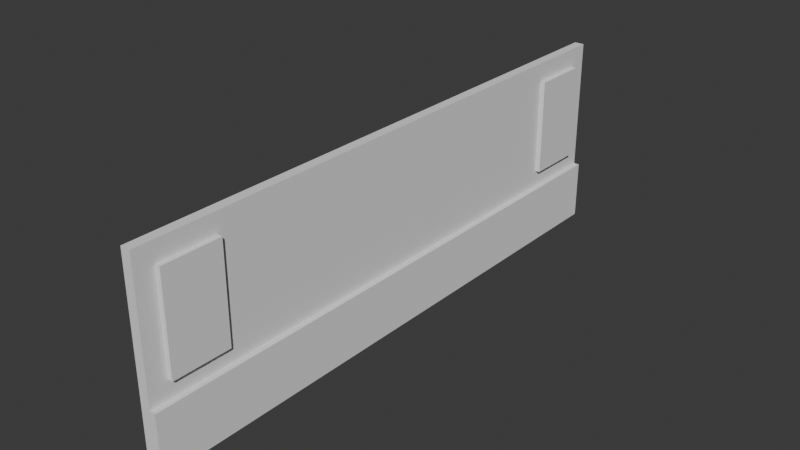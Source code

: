 # Source: FancyWall.blend  (saved by Blender 5.0.118; exported with 4.5.12 LTS)
import bpy
from mathutils import Matrix  # noqa: F401  (used for matrix-valued properties, if any)

bpy.ops.wm.read_factory_settings(use_empty=True)
scene = bpy.context.scene
scene.name = 'Scene'

# ---- collections
col_collection = bpy.data.collections.new('Collection'); scene.collection.children.link(col_collection)

# ---- world
world_world = bpy.data.worlds.new('World'); scene.world = world_world
world_world.use_nodes = True; world_world.node_tree.nodes.clear()
_N = world_world.node_tree.nodes; _L = world_world.node_tree.links
n0 = _N.new('ShaderNodeOutputWorld'); n0.name = 'World Output'; n0.location = (200, 100)
n1 = _N.new('ShaderNodeBackground'); n1.name = 'Background'; n1.location = (-200, 100)
n1.inputs[0].default_value = (0.05088, 0.05088, 0.05088, 1.0)
_L.new(n1.outputs[0], n0.inputs[0])
n0.is_active_output = True
world_world.color = (0.05088, 0.05088, 0.05088)
world_world.sun_shadow_jitter_overblur = 0.0

# ---- meshes
me_cube_005 = bpy.data.meshes.new('Cube.005')
me_cube_005.from_pydata([(-0.25, -15.0, 0.0), (-0.25, -15.0, 10.0), (-0.25, 15.0, 0.0), (-0.25, 15.0, 10.0), (0.25, -15.0, 0.0), (0.25, -15.0, 10.0), (0.25, 15.0, 0.0), (0.25, 15.0, 10.0), (-0.25, 10.01, 0.0), (-0.25, 4.982, 0.0), (-0.25, -4.982, 0.0), (-0.25, -10.01, 0.0), (-0.25, -10.01, 10.0), (-0.25, -4.982, 10.0), (-0.25, 4.982, 10.0), (-0.25, 10.01, 10.0), (0.25, -10.01, 0.0), (0.25, -4.982, 0.0), (0.25, 4.982, 0.0), (0.25, 10.01, 0.0), (0.25, 10.01, 10.0), (0.25, 4.982, 10.0), (0.25, -4.982, 10.0), (0.25, -10.01, 10.0), (-0.25, -15.0, 3.081), (-0.25, 15.0, 3.081), (0.25, 15.0, 3.081), (0.25, -15.0, 3.081), (0.25, 10.01, 3.081), (0.25, 4.982, 3.081), (0.25, -4.982, 3.081), (0.25, -10.01, 3.081), (-0.25, -10.01, 3.081), (-0.25, -4.982, 3.081), (-0.25, 4.982, 3.081), (-0.25, 10.01, 3.081), (0.5444, 15.0, 3.081), (0.5444, 15.0, 0.0), (0.5444, 10.01, 0.0), (0.5444, -15.0, 3.081), (0.5444, -15.0, 0.0), (0.5444, -10.01, 0.0), (0.5444, -4.982, 0.0), (0.5444, 4.982, 0.0), (0.5444, 10.01, 3.081), (0.5444, 4.982, 3.081), (0.5444, -4.982, 3.081), (0.5444, -10.01, 3.081)], [], [(35, 15, 3, 25), (25, 3, 7, 26), (31, 23, 5, 27), (27, 5, 1, 24), (11, 16, 4, 0), (23, 12, 1, 5), (7, 3, 15, 20), (20, 15, 14, 21), (21, 14, 13, 22), (22, 13, 12, 23), (2, 6, 19, 8), (8, 19, 18, 9), (9, 18, 17, 10), (10, 17, 16, 11), (26, 7, 20, 28), (28, 20, 21, 29), (29, 21, 22, 30), (30, 22, 23, 31), (24, 1, 12, 32), (32, 12, 13, 33), (33, 13, 14, 34), (34, 14, 15, 35), (9, 34, 35, 8), (10, 33, 34, 9), (11, 32, 33, 10), (0, 24, 32, 11), (17, 18, 43, 42), (28, 29, 45, 44), (16, 17, 42, 41), (31, 27, 39, 47), (4, 27, 24, 0), (19, 6, 37, 38), (2, 25, 26, 6), (8, 35, 25, 2), (42, 46, 47, 41), (43, 45, 46, 42), (38, 44, 45, 43), (37, 36, 44, 38), (41, 47, 39, 40), (26, 28, 44, 36), (30, 31, 47, 46), (27, 4, 40, 39), (6, 26, 36, 37), (18, 19, 38, 43), (4, 16, 41, 40), (29, 30, 46, 45)])
_uv = me_cube_005.uv_layers.new(name='UVMap')
_uv.uv.foreach_set('vector', [0.452, 0.2, 0.625, 0.2, 0.625, 0.25, 0.452, 0.25, 0.452, 0.25, 0.625, 0.25, 0.625, 0.5, 0.452, 0.5, 0.452, 0.7, 0.625, 0.7, 0.625, 0.75, 0.452, 0.75, 0.452, 0.75, 0.625, 0.75, 0.625, 1.0, 0.452, 1.0, 0.125, 0.7, 0.375, 0.7, 0.375, 0.75, 0.125, 0.75, 0.625, 0.7, 0.875, 0.7, 0.875, 0.75, 0.625, 0.75, 0.625, 0.5, 0.875, 0.5, 0.875, 0.55, 0.625, 0.55, 0.625, 0.55, 0.875, 0.55, 0.875, 0.6, 0.625, 0.6, 0.625, 0.6, 0.875, 0.6, 0.875, 0.65, 0.625, 0.65, 0.625, 0.65, 0.875, 0.65, 0.875, 0.7, 0.625, 0.7, 0.125, 0.5, 0.375, 0.5, 0.375, 0.55, 0.125, 0.55, 0.125, 0.55, 0.375, 0.55, 0.375, 0.6, 0.125, 0.6, 0.125, 0.6, 0.375, 0.6, 0.375, 0.65, 0.125, 0.65, 0.125, 0.65, 0.375, 0.65, 0.375, 0.7, 0.125, 0.7, 0.452, 0.5, 0.625, 0.5, 0.625, 0.55, 0.452, 0.55, 0.452, 0.55, 0.625, 0.55, 0.625, 0.6, 0.452, 0.6, 0.452, 0.6, 0.625, 0.6, 0.625, 0.65, 0.452, 0.65, 0.452, 0.65, 0.625, 0.65, 0.625, 0.7, 0.452, 0.7, 0.452, 0.0, 0.625, 0.0, 0.625, 0.05, 0.452, 0.05, 0.452, 0.05, 0.625, 0.05, 0.625, 0.1, 0.452, 0.1, 0.452, 0.1, 0.625, 0.1, 0.625, 0.15, 0.452, 0.15, 0.452, 0.15, 0.625, 0.15, 0.625, 0.2, 0.452, 0.2, 0.375, 0.15, 0.452, 0.15, 0.452, 0.2, 0.375, 0.2, 0.375, 0.1, 0.452, 0.1, 0.452, 0.15, 0.375, 0.15, 0.375, 0.05, 0.452, 0.05, 0.452, 0.1, 0.375, 0.1, 0.375, 0.0, 0.452, 0.0, 0.452, 0.05, 0.375, 0.05, 0.375, 0.65, 0.375, 0.6, 0.375, 0.6, 0.375, 0.65, 0.452, 0.55, 0.452, 0.6, 0.452, 0.6, 0.452, 0.55, 0.375, 0.7, 0.375, 0.65, 0.375, 0.65, 0.375, 0.7, 0.452, 0.7, 0.452, 0.75, 0.452, 0.75, 0.452, 0.7, 0.375, 0.75, 0.452, 0.75, 0.452, 1.0, 0.375, 1.0, 0.375, 0.55, 0.375, 0.5, 0.375, 0.5, 0.375, 0.55, 0.375, 0.25, 0.452, 0.25, 0.452, 0.5, 0.375, 0.5, 0.375, 0.2, 0.452, 0.2, 0.452, 0.25, 0.375, 0.25, 0.375, 0.65, 0.452, 0.65, 0.452, 0.7, 0.375, 0.7, 0.375, 0.6, 0.452, 0.6, 0.452, 0.65, 0.375, 0.65, 0.375, 0.55, 0.452, 0.55, 0.452, 0.6, 0.375, 0.6, 0.375, 0.5, 0.452, 0.5, 0.452, 0.55, 0.375, 0.55, 0.375, 0.7, 0.452, 0.7, 0.452, 0.75, 0.375, 0.75, 0.452, 0.5, 0.452, 0.55, 0.452, 0.55, 0.452, 0.5, 0.452, 0.65, 0.452, 0.7, 0.452, 0.7, 0.452, 0.65, 0.452, 0.75, 0.375, 0.75, 0.375, 0.75, 0.452, 0.75, 0.375, 0.5, 0.452, 0.5, 0.452, 0.5, 0.375, 0.5, 0.375, 0.6, 0.375, 0.55, 0.375, 0.55, 0.375, 0.6, 0.375, 0.75, 0.375, 0.7, 0.375, 0.7, 0.375, 0.75, 0.452, 0.6, 0.452, 0.65, 0.452, 0.65, 0.452, 0.6])
me_cube_005.update()
me_cube_006 = bpy.data.meshes.new('Cube.006')
me_cube_006.from_pydata([(-0.5, -14.0, 4.0), (-0.5, -14.0, 9.0), (-0.5, -11.0, 4.0), (-0.5, -11.0, 9.0), (0.5, -14.0, 4.0), (0.5, -14.0, 9.0), (0.5, -11.0, 4.0), (0.5, -11.0, 9.0)], [], [(0, 1, 3, 2), (2, 3, 7, 6), (6, 7, 5, 4), (4, 5, 1, 0), (2, 6, 4, 0), (7, 3, 1, 5)])
_uv = me_cube_006.uv_layers.new(name='UVMap')
_uv.uv.foreach_set('vector', [0.375, 0.0, 0.625, 0.0, 0.625, 0.25, 0.375, 0.25, 0.375, 0.25, 0.625, 0.25, 0.625, 0.5, 0.375, 0.5, 0.375, 0.5, 0.625, 0.5, 0.625, 0.75, 0.375, 0.75, 0.375, 0.75, 0.625, 0.75, 0.625, 1.0, 0.375, 1.0, 0.125, 0.5, 0.375, 0.5, 0.375, 0.75, 0.125, 0.75, 0.625, 0.5, 0.875, 0.5, 0.875, 0.75, 0.625, 0.75])
me_cube_006.update()

# ---- objects
ob_cube = bpy.data.objects.new('Cube', me_cube_005)
ob_cube_001 = bpy.data.objects.new('Cube.001', me_cube_006)

# ---- transforms, parenting, visibility, modifiers, constraints
ob_cube.location = (0.0, 0.0, 0.0)
ob_cube.scale = (1.007, 1.0, 1.0)
ob_cube_001.location = (0.0, 0.0, 0.0)
_m = ob_cube_001.modifiers.new('Mirror', 'MIRROR')
_m.use_axis = (False, True, False)

# ---- collection membership
col_collection.objects.link(ob_cube)
col_collection.objects.link(ob_cube_001)

# ---- scene / render settings (as saved in the file)
scene.frame_start = 1; scene.frame_end = 250; scene.frame_set(1)
scene.render.engine = 'BLENDER_EEVEE_NEXT'
scene.render.bake_bias = 0.0
scene.render.bake_samples = 0
scene.cycles.sampling_pattern = 'TABULATED_SOBOL'
scene.eevee.use_volume_custom_range = False
bpy.context.view_layer.update()

# ---- added for rendering (the .blend has no active camera and no usable light): camera, sun
cam_auto = bpy.data.cameras.new('AutoCamera')
cam_auto.lens = 50.0
cam_auto.sensor_width = 36.0
cam_auto.clip_end = 1000.0
ob_auto_camera = bpy.data.objects.new('AutoCamera', cam_auto)
scene.collection.objects.link(ob_auto_camera)
ob_auto_camera.location = (29.2984, -35.1291, 28.4194)
ob_auto_camera.rotation_euler = (1.09748, -7.21219e-08, 0.694738)
scene.camera = ob_auto_camera
light_auto_sun = bpy.data.lights.new('AutoSun', 'SUN')
light_auto_sun.energy = 3.0
light_auto_sun.angle = 0.0523599
ob_auto_sun = bpy.data.objects.new('AutoSun', light_auto_sun)
scene.collection.objects.link(ob_auto_sun)
ob_auto_sun.rotation_euler = (0.872665, 0.174533, 0.523599)
bpy.context.view_layer.update()
